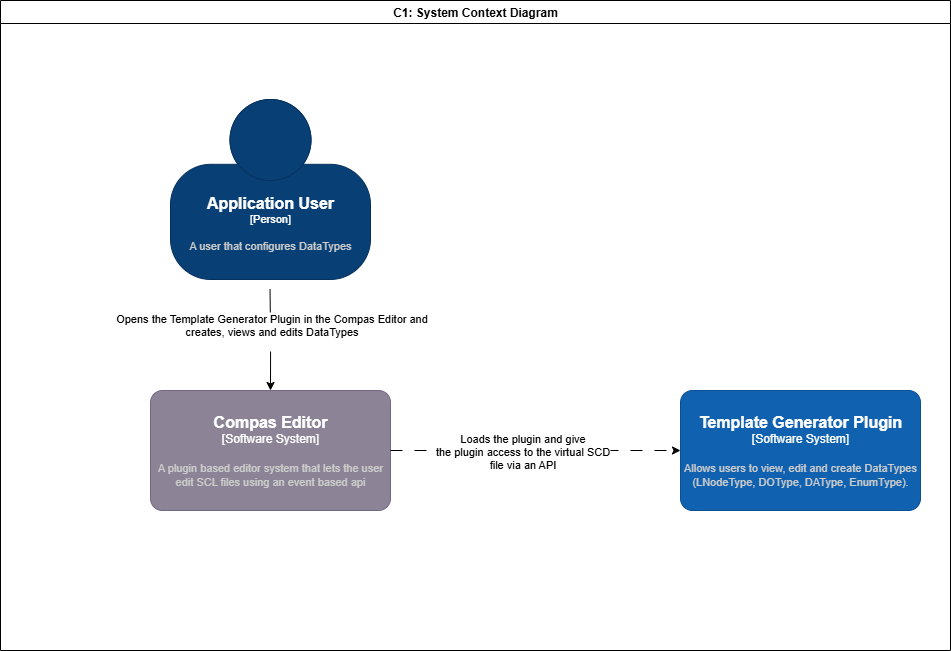

The diagram above was exported from draw.io. Its source (the exported page's mxGraphModel, read from the mxfile embedded in the PNG):
<mxGraphModel dx="7891" dy="3174" grid="1" gridSize="10" guides="1" tooltips="1" connect="1" arrows="1" fold="1" page="1" pageScale="1" pageWidth="827" pageHeight="1169" math="0" shadow="0">
  <root>
    <mxCell id="0" />
    <mxCell id="1" parent="0" />
    <mxCell id="2" value="C1: System Context Diagram" style="swimlane;whiteSpace=wrap;html=1;" vertex="1" parent="1">
      <mxGeometry x="-4100" y="-400" width="950" height="650" as="geometry" />
    </mxCell>
    <mxCell id="3" value="" style="edgeStyle=orthogonalEdgeStyle;rounded=0;orthogonalLoop=1;jettySize=auto;html=1;entryX=0.5;entryY=0;entryDx=0;entryDy=0;entryPerimeter=0;" edge="1" parent="2" target="7">
      <mxGeometry relative="1" as="geometry">
        <mxPoint x="269.55" y="289" as="sourcePoint" />
        <mxPoint x="269.55" y="400" as="targetPoint" />
      </mxGeometry>
    </mxCell>
    <mxCell id="4" value="Opens the Template Generator Plugin in the Compas Editor and&lt;div&gt;c&lt;span style=&quot;background-color: light-dark(#ffffff, var(--ge-dark-color, #121212)); color: light-dark(rgb(0, 0, 0), rgb(255, 255, 255));&quot;&gt;reates, views and edits DataTypes&lt;/span&gt;&lt;div&gt;&lt;br&gt;&lt;/div&gt;&lt;/div&gt;" style="edgeLabel;html=1;align=center;verticalAlign=middle;resizable=0;points=[];" vertex="1" connectable="0" parent="3">
      <mxGeometry x="-0.3789" relative="1" as="geometry">
        <mxPoint y="10" as="offset" />
      </mxGeometry>
    </mxCell>
    <object placeholders="1" c4Name="Application User" c4Type="Person" c4Description="A user that configures DataTypes" label="&lt;font style=&quot;font-size: 16px&quot;&gt;&lt;b&gt;%c4Name%&lt;/b&gt;&lt;/font&gt;&lt;div&gt;[%c4Type%]&lt;/div&gt;&lt;br&gt;&lt;div&gt;&lt;font style=&quot;font-size: 11px&quot;&gt;&lt;font color=&quot;#cccccc&quot;&gt;%c4Description%&lt;/font&gt;&lt;/div&gt;" id="5">
      <mxCell style="html=1;fontSize=11;dashed=0;whiteSpace=wrap;fillColor=#083F75;strokeColor=#06315C;fontColor=#ffffff;shape=mxgraph.c4.person2;align=center;metaEdit=1;points=[[0.5,0,0],[1,0.5,0],[1,0.75,0],[0.75,1,0],[0.5,1,0],[0.25,1,0],[0,0.75,0],[0,0.5,0]];resizable=0;" vertex="1" parent="2">
        <mxGeometry x="170" y="99" width="200" height="180" as="geometry" />
      </mxCell>
    </object>
    <object placeholders="1" c4Name="Template Generator Plugin" c4Type="Software System" c4Description="Allows users to view, edit and create DataTypes (LNodeType, DOType, DAType, EnumType)." label="&lt;font style=&quot;font-size: 16px&quot;&gt;&lt;b&gt;%c4Name%&lt;/b&gt;&lt;/font&gt;&lt;div&gt;[%c4Type%]&lt;/div&gt;&lt;br&gt;&lt;div&gt;&lt;font style=&quot;font-size: 11px&quot;&gt;&lt;font color=&quot;#cccccc&quot;&gt;%c4Description%&lt;/font&gt;&lt;/div&gt;" id="6">
      <mxCell style="rounded=1;whiteSpace=wrap;html=1;labelBackgroundColor=none;fillColor=#1061B0;fontColor=#ffffff;align=center;arcSize=10;strokeColor=#0D5091;metaEdit=1;resizable=0;points=[[0.25,0,0],[0.5,0,0],[0.75,0,0],[1,0.25,0],[1,0.5,0],[1,0.75,0],[0.75,1,0],[0.5,1,0],[0.25,1,0],[0,0.75,0],[0,0.5,0],[0,0.25,0]];" vertex="1" parent="2">
        <mxGeometry x="680" y="390" width="240" height="120" as="geometry" />
      </mxCell>
    </object>
    <object placeholders="1" c4Name="Compas Editor" c4Type="Software System" c4Description="A plugin based editor system that lets the user edit SCL files using an event based api" label="&lt;font style=&quot;font-size: 16px&quot;&gt;&lt;b&gt;%c4Name%&lt;/b&gt;&lt;/font&gt;&lt;div&gt;[%c4Type%]&lt;/div&gt;&lt;br&gt;&lt;div&gt;&lt;font style=&quot;font-size: 11px&quot;&gt;&lt;font color=&quot;#cccccc&quot;&gt;%c4Description%&lt;/font&gt;&lt;/div&gt;" id="7">
      <mxCell style="rounded=1;whiteSpace=wrap;html=1;labelBackgroundColor=none;fillColor=#8C8496;fontColor=#ffffff;align=center;arcSize=10;strokeColor=#736782;metaEdit=1;resizable=0;points=[[0.25,0,0],[0.5,0,0],[0.75,0,0],[1,0.25,0],[1,0.5,0],[1,0.75,0],[0.75,1,0],[0.5,1,0],[0.25,1,0],[0,0.75,0],[0,0.5,0],[0,0.25,0]];" vertex="1" parent="2">
        <mxGeometry x="150" y="390" width="240" height="120" as="geometry" />
      </mxCell>
    </object>
    <mxCell id="8" style="edgeStyle=orthogonalEdgeStyle;rounded=0;orthogonalLoop=1;jettySize=auto;html=1;entryX=0;entryY=0.5;entryDx=0;entryDy=0;entryPerimeter=0;dashed=1;dashPattern=12 12;" edge="1" parent="2" source="7" target="6">
      <mxGeometry relative="1" as="geometry" />
    </mxCell>
    <mxCell id="9" value="Loads the plugin and give&lt;div&gt;the plugin access to the virtual SCD&lt;/div&gt;&lt;div&gt;file via an API&lt;/div&gt;" style="edgeLabel;html=1;align=center;verticalAlign=middle;resizable=0;points=[];" vertex="1" connectable="0" parent="8">
      <mxGeometry x="-0.1904" relative="1" as="geometry">
        <mxPoint x="13" as="offset" />
      </mxGeometry>
    </mxCell>
  </root>
</mxGraphModel>